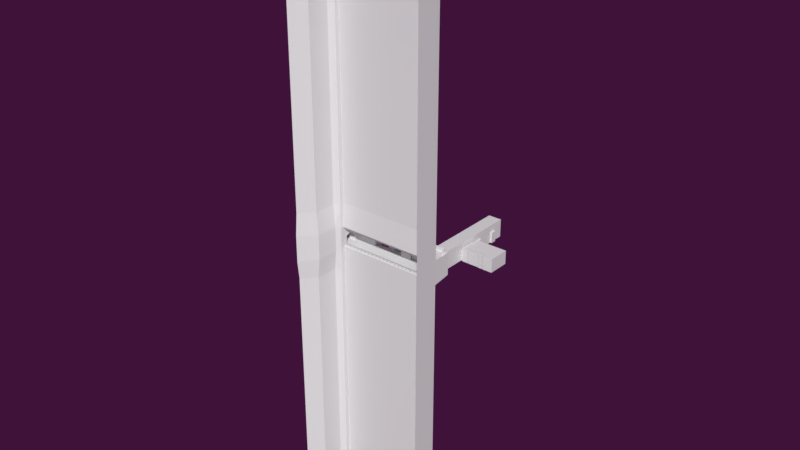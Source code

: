 # Source: MainMesh59.blend  (saved by Blender 2.78.0; exported with 4.5.12 LTS)
import bpy
from mathutils import Matrix  # noqa: F401  (used for matrix-valued properties, if any)

bpy.ops.wm.read_factory_settings(use_empty=True)
scene = bpy.context.scene
scene.name = 'Scene'

# ---- collections
col_collection_1 = bpy.data.collections.new('Collection 1'); scene.collection.children.link(col_collection_1)
col_collection_2 = bpy.data.collections.new('Collection 2'); scene.collection.children.link(col_collection_2)

# ---- materials (node trees are filled in below, after node groups)
mat_material = bpy.data.materials.new('Material')
mat_material.alpha_threshold = 0.0
mat_material.use_transparent_shadow = False
mat_material.roughness = 0.5
mat_material.line_color = (0.0, 0.0, 0.0, 1.0)

# ---- material node trees

# ---- world
world_world = bpy.data.worlds.new('World'); scene.world = world_world
world_world.color = (0.04971, 0.006049, 0.04231)
world_world.use_sun_shadow = False
world_world.sun_shadow_jitter_overblur = 0.0
world_world.cycles.sampling_method = 'MANUAL'
world_world.light_settings.ao_factor = 0.3

# ---- meshes
me_hallway = bpy.data.meshes.new('hallway')
me_hallway.from_pydata([(-10.2, -3.001, 0.0), (-10.2, -3.001, 2.3), (-11.8, -3.001, 0.0), (-11.8, -3.001, 2.3), (-10.2, -3.201, 0.0), (-10.2, -3.201, 2.3), (-11.8, -3.201, 0.0), (-11.8, -3.201, 2.3), (-12.5, -5.101, 0.0), (-12.5, -3.401, 4.0), (-9.499, -5.101, 0.0), (-11.8, -3.401, 0.0), (-11.8, -3.401, 2.3), (-10.2, -3.401, 0.0), (-10.2, -3.401, 2.3), (-9.499, -3.401, 0.0), (-12.5, -3.401, 0.0), (-9.499, -5.101, 4.0), (-9.499, -3.401, 4.0), (-12.5, -5.101, 4.0), (-9.499, -8.101, 0.0), (-9.499, -8.101, 4.0), (-12.5, -8.101, 4.0), (-12.9, -9.701, 2.4), (-12.9, -9.701, 0.0), (-12.5, -8.101, 0.0), (-12.9, -8.501, 2.4), (-12.9, -8.501, 0.0), (-9.499, -10.1, 0.0), (-9.499, -10.1, 4.0), (-12.5, -8.501, 0.0), (-12.5, -8.501, 2.4), (-12.5, -9.701, 0.0), (-12.5, -9.701, 2.4), (-9.099, -8.501, 2.4), (-9.099, -8.501, 0.0), (-9.099, -9.701, 2.4), (-9.099, -9.701, 0.0), (-9.499, -9.701, 0.0), (-9.499, -9.701, 2.4), (-9.499, -8.501, 0.0), (-9.499, -8.501, 2.4), (-12.5, -10.1, 0.0), (-12.5, -10.1, 4.0), (-9.499, -13.1, 4.0), (-12.5, -13.1, 4.0), (-12.9, -14.7, 2.4), (-12.9, -14.7, 0.0), (-12.5, -13.1, 0.0), (-12.5, -15.1, 0.0), (-12.9, -13.5, 2.4), (-12.9, -13.5, 0.0), (-9.499, -15.1, 0.0), (-9.499, -15.1, 4.0), (-12.5, -15.1, 4.0), (-12.5, -13.5, 0.0), (-12.5, -13.5, 2.4), (-12.5, -14.7, 0.0), (-12.5, -14.7, 2.4), (-9.099, -13.5, 2.4), (-9.099, -13.5, 0.0), (-9.499, -13.1, 0.0), (-9.099, -14.7, 2.4), (-9.099, -14.7, 0.0), (-9.499, -14.7, 0.0), (-9.499, -14.7, 2.4), (-9.499, -13.5, 0.0), (-9.499, -13.5, 2.4), (-12.9, -19.7, 2.4), (-12.9, -19.7, 0.0), (-12.5, -18.1, 0.0), (-9.499, -18.1, 4.0), (-12.5, -18.1, 4.0), (-12.5, -20.1, 0.0), (-12.9, -18.5, 2.4), (-12.9, -18.5, 0.0), (-9.499, -20.1, 0.0), (-9.499, -20.1, 4.0), (-12.5, -20.1, 4.0), (-12.5, -18.5, 0.0), (-12.5, -18.5, 2.4), (-12.5, -19.7, 0.0), (-12.5, -19.7, 2.4), (-9.099, -18.5, 2.4), (-9.099, -18.5, 0.0), (-9.499, -18.1, 0.0), (-9.099, -19.7, 2.4), (-9.099, -19.7, 0.0), (-9.499, -19.7, 0.0), (-9.499, -19.7, 2.4), (-9.499, -18.5, 0.0), (-9.499, -18.5, 2.4), (-12.5, -22.1, 4.0), (-12.5, -22.1, 0.0), (-9.499, -22.1, 4.0), (-9.499, -22.1, 0.0), (-10.2, -22.1, 2.3), (-11.8, -22.1, 2.3), (-10.2, -22.1, 0.0), (-11.8, -22.1, 0.0), (-10.2, -22.4, 2.3), (-11.8, -22.4, 2.3), (-10.2, -22.4, 0.0), (-11.8, -22.4, 0.0)], [], [(0, 2, 6, 4), (19, 8, 16, 9), (1, 0, 4, 5), (3, 1, 5, 7), (2, 3, 7, 6), (15, 18, 14, 13), (18, 15, 10, 17), (11, 13, 4, 6), (9, 16, 11, 12), (18, 9, 12, 14), (12, 11, 6, 7), (14, 12, 7, 5), (13, 14, 5, 4), (10, 15, 16, 8), (17, 19, 9, 18), (17, 21, 22, 19), (17, 10, 20, 21), (10, 8, 25, 20), (8, 19, 22, 25), (21, 29, 43, 22), (20, 25, 42, 28), (32, 30, 27, 24), (43, 42, 32, 33), (33, 32, 24, 23), (25, 22, 31, 30), (22, 43, 33, 31), (31, 33, 23, 26), (30, 31, 26, 27), (37, 36, 34, 35), (40, 38, 37, 35), (21, 20, 40, 41), (41, 40, 35, 34), (28, 29, 39, 38), (29, 21, 41, 39), (39, 41, 34, 36), (38, 39, 36, 37), (29, 44, 45, 43), (29, 28, 61, 44), (28, 42, 48, 61), (42, 43, 45, 48), (44, 53, 54, 45), (51, 50, 46, 47), (61, 48, 49, 52), (57, 55, 51, 47), (54, 49, 57, 58), (58, 57, 47, 46), (48, 45, 56, 55), (45, 54, 58, 56), (56, 58, 46, 50), (55, 56, 50, 51), (63, 62, 59, 60), (66, 64, 63, 60), (44, 61, 66, 67), (67, 66, 60, 59), (52, 53, 65, 64), (53, 44, 67, 65), (65, 67, 59, 62), (64, 65, 62, 63), (53, 71, 72, 54), (53, 52, 85, 71), (52, 49, 70, 85), (49, 54, 72, 70), (71, 77, 78, 72), (75, 74, 68, 69), (85, 70, 73, 76), (81, 79, 75, 69), (78, 73, 81, 82), (82, 81, 69, 68), (70, 72, 80, 79), (72, 78, 82, 80), (80, 82, 68, 74), (79, 80, 74, 75), (87, 86, 83, 84), (90, 88, 87, 84), (71, 85, 90, 91), (91, 90, 84, 83), (76, 77, 89, 88), (77, 71, 91, 89), (89, 91, 83, 86), (88, 89, 86, 87), (77, 94, 92, 78), (77, 76, 95, 94), (76, 73, 93, 95), (73, 78, 92, 93), (101, 100, 102, 103), (98, 102, 100, 96), (95, 98, 96, 94), (94, 96, 97, 92), (92, 97, 99, 93), (96, 100, 101, 97), (97, 101, 103, 99), (99, 103, 102, 98)])
me_hallway.materials.append(mat_material)
me_hallway.use_remesh_preserve_volume = False
me_hallway.use_remesh_preserve_attributes = False
me_hallway.use_mirror_vertex_groups = False
me_hallway.update()
me_west_wing = bpy.data.meshes.new('west_wing')
me_west_wing.from_pydata([(10.0, -0.0006141, 0.0), (10.0, -0.0006141, 2.3), (10.0, 1.299, 0.0), (10.0, -1.301, 0.0), (10.0, 1.299, 2.0), (10.0, -1.301, 1.3), (12.0, 1.299, 0.0), (12.0, -0.0006138, 0.0), (12.0, -0.0006138, 2.3), (12.0, 1.299, 2.0), (12.0, -1.301, 0.0), (12.0, -1.301, 1.3), (10.0, 0.5994, 2.3), (10.0, -0.7006, 2.3), (12.0, 0.5994, 2.3), (12.0, -0.7006, 2.3), (12.0, -0.0006138, 4.0), (12.0, 1.299, 4.0), (12.0, -1.301, 4.0), (12.0, 0.5994, 4.0), (12.0, -0.7006, 4.0), (12.0, -1.501, 0.0), (12.0, -1.501, 1.3), (12.0, -1.501, 4.0), (12.0, 1.499, 0.0), (12.0, 1.499, 2.0), (12.0, 1.499, 4.0), (14.8, 1.299, 0.0), (13.5, -0.0006136, 0.0), (12.2, -1.301, 0.0), (16.5, -0.4006, 0.0), (15.2, -1.701, 0.0), (13.9, -3.001, 0.0), (11.8, -1.701, 0.0), (11.8, -1.701, 1.3), (11.8, -1.701, 4.0), (11.8, -3.101, 0.0), (11.8, -3.101, 1.3), (11.8, -3.101, 4.0), (12.0, -3.101, 0.0), (12.2, -3.101, 0.0), (11.8, -1.301, 0.0), (13.9, -3.101, 0.0), (15.2, -3.101, 0.0), (16.5, -3.101, 0.0), (14.8, 1.499, 0.0), (16.7, 1.499, 0.0), (16.7, -0.4006, 0.0), (16.7, -3.101, 0.0), (11.8, 1.699, 0.0), (11.8, 1.699, 2.0), (11.8, 1.699, 4.0), (11.8, 2.899, 0.0), (11.8, 2.899, 2.0), (11.8, 2.899, 4.0), (12.0, 3.099, 0.0), (12.0, 3.099, 2.0), (12.0, 3.099, 4.0), (16.7, 3.099, 0.0), (16.7, 3.099, 2.0), (16.7, 3.099, 4.0), (14.8, 3.099, 0.0), (18.6, 1.199, 0.0), (18.6, 1.199, 2.0), (18.6, 1.199, 4.0), (18.6, -0.4006, 0.0), (18.6, -0.4006, 2.0), (18.6, -0.4006, 4.0), (18.6, -3.101, 0.0), (18.6, -3.101, 2.0), (18.6, -3.101, 4.0), (11.8, -4.101, 0.0), (11.8, -4.101, 1.3), (11.8, -4.101, 4.0), (12.0, -4.101, 0.0), (12.2, -4.101, 0.0), (13.9, -4.101, 0.0), (15.2, -4.101, 0.0), (17.5, -4.101, 0.0), (17.7, -4.101, 0.0), (19.6, -4.101, 0.0), (19.6, -4.101, 2.0), (19.6, -4.101, 4.0), (11.8, -10.1, 0.0), (11.8, -10.1, 1.3), (11.8, -10.1, 4.0), (12.0, -10.1, 0.0), (12.2, -10.1, 0.0), (13.9, -10.1, 0.0), (15.2, -10.1, 0.0), (17.5, -10.1, 0.0), (17.7, -10.1, 0.0), (19.6, -10.1, 0.0), (19.6, -10.1, 2.0), (19.6, -10.1, 4.0), (11.8, -11.1, 0.0), (11.8, -11.1, 2.0), (11.8, -11.1, 4.0), (12.0, -11.1, 0.0), (12.2, -11.1, 0.0), (13.9, -11.1, 0.0), (15.2, -11.1, 0.0), (16.6, -11.1, 0.0), (16.8, -11.1, 0.0), (18.7, -11.1, 0.0), (18.7, -11.1, 2.0), (18.7, -11.1, 4.0), (21.8, -4.101, 0.0), (21.8, -4.101, 2.0), (21.8, -4.101, 4.0), (21.8, -10.1, 0.0), (21.8, -10.1, 2.0), (21.8, -10.1, 4.0), (11.8, -14.1, 0.0), (11.8, -14.1, 2.0), (11.8, -14.1, 4.0), (12.0, -14.1, 0.0), (12.2, -14.1, 0.0), (13.9, -14.1, 0.0), (15.2, -14.1, 0.0), (16.6, -14.1, 0.0), (16.8, -14.1, 0.0), (18.7, -14.1, 0.0), (18.7, -14.1, 2.0), (18.7, -14.1, 4.0), (11.8, -14.1, 4.0), (18.7, -14.1, 4.0), (16.0, -14.1, 5.0), (16.98, -14.1, 4.0), (13.53, -14.1, 4.0), (11.8, -11.1, 4.0), (18.7, -11.1, 4.0), (16.0, -11.1, 5.0), (16.98, -11.1, 4.0), (13.53, -11.1, 4.0), (14.4, -14.1, 5.0), (14.4, -11.1, 5.0), (11.8, -10.1, 4.0), (19.6, -10.1, 4.0), (16.9, -10.1, 5.0), (17.88, -10.1, 4.0), (13.53, -10.1, 4.0), (14.4, -10.1, 5.0), (11.8, -4.101, 4.0), (19.6, -4.101, 4.0), (16.9, -4.101, 5.0), (17.88, -4.101, 4.0), (13.53, -4.101, 4.0), (14.4, -4.101, 5.0), (11.8, -3.101, 4.0), (18.6, -3.101, 4.0), (15.9, -3.101, 5.0), (16.88, -3.101, 4.0), (13.53, -3.101, 4.0), (14.4, -3.101, 5.0), (11.8, -0.4006, 4.0), (18.6, -0.4006, 4.0), (15.9, 1.199, 5.0), (16.88, 1.199, 4.0), (13.53, 1.199, 4.0), (14.4, 1.199, 5.0), (11.8, 1.199, 4.0), (18.6, 1.199, 4.0), (15.9, 1.199, 4.0), (14.4, 1.199, 4.0), (11.8, 3.099, 4.0), (18.6, 3.099, 4.0), (15.9, 3.099, 4.0), (16.68, 3.099, 4.0), (13.53, 3.099, 4.0), (14.4, 3.099, 4.0)], [], [(12, 4, 9, 14), (3, 5, 11, 10), (13, 1, 8, 15), (0, 3, 10, 7), (4, 2, 6, 9), (2, 0, 7, 6), (5, 13, 15, 11), (1, 12, 14, 8), (8, 14, 19, 16), (14, 9, 17, 19), (11, 15, 20, 18), (15, 8, 16, 20), (11, 18, 23, 22), (10, 11, 22, 21), (17, 9, 25, 26), (9, 6, 24, 25), (7, 10, 29, 28), (6, 7, 28, 27), (27, 28, 31, 30), (29, 32, 31, 28), (22, 23, 35, 34), (21, 22, 34, 33), (34, 35, 38, 37), (33, 34, 37, 36), (29, 10, 39, 40), (39, 10, 41, 36), (32, 29, 40, 42), (43, 31, 32, 42), (44, 30, 31, 43), (24, 6, 27, 45), (47, 46, 45, 27, 30), (44, 48, 47, 30), (26, 25, 50, 51), (25, 24, 49, 50), (51, 50, 53, 54), (50, 49, 52, 53), (54, 53, 56, 57), (53, 52, 55, 56), (57, 56, 59, 60), (56, 55, 58, 59), (45, 46, 58, 61), (24, 45, 61, 55), (24, 55, 52, 49), (58, 46, 65, 62), (60, 59, 63, 64), (59, 58, 62, 63), (47, 65, 46), (64, 63, 66, 67), (63, 62, 65, 66), (67, 66, 69, 70), (66, 65, 68, 69), (65, 47, 48, 68), (43, 42, 76, 77), (69, 68, 80, 81), (39, 36, 71, 74), (68, 48, 79, 80), (44, 43, 77, 78), (70, 69, 81, 82), (42, 40, 75, 76), (36, 37, 72, 71), (48, 44, 78, 79), (37, 38, 73, 72), (40, 39, 74, 75), (75, 74, 86, 87), (74, 71, 83, 86), (79, 78, 90, 91), (76, 75, 87, 88), (80, 79, 91, 92), (71, 72, 84, 83), (81, 80, 107, 108), (77, 76, 88, 89), (72, 73, 85, 84), (80, 92, 110, 107), (78, 77, 89, 90), (91, 90, 102, 103), (88, 87, 99, 100), (92, 91, 103, 104), (83, 84, 96, 95), (93, 92, 104, 105), (89, 88, 100, 101), (84, 85, 97, 96), (94, 93, 105, 106), (90, 89, 101, 102), (87, 86, 98, 99), (86, 83, 95, 98), (94, 82, 109, 112), (82, 81, 108, 109), (92, 93, 111, 110), (93, 94, 112, 111), (95, 96, 114, 113), (105, 104, 122, 123), (101, 100, 118, 119), (96, 97, 115, 114), (106, 105, 123, 124), (102, 101, 119, 120), (99, 98, 116, 117), (98, 95, 113, 116), (103, 102, 120, 121), (100, 99, 117, 118), (104, 103, 121, 122), (115, 124, 123, 114), (114, 123, 122, 113), (127, 132, 133, 128), (128, 133, 131, 126), (125, 130, 134, 129), (135, 136, 132, 127), (129, 134, 136, 135), (132, 139, 140, 133), (133, 140, 138, 131), (130, 137, 141, 134), (136, 142, 139, 132), (134, 141, 142, 136), (142, 148, 145, 139), (141, 147, 148, 142), (139, 145, 146, 140), (140, 146, 144, 138), (137, 143, 147, 141), (148, 154, 151, 145), (147, 153, 154, 148), (145, 151, 152, 146), (146, 152, 150, 144), (143, 149, 153, 147), (154, 160, 157, 151), (153, 159, 160, 154), (151, 157, 158, 152), (152, 158, 156, 150), (149, 155, 159, 153), (160, 164, 163, 157), (159, 164, 160), (157, 163, 158), (158, 162, 156), (155, 161, 159), (164, 170, 167, 163), (159, 169, 170, 164), (163, 167, 168, 158), (158, 168, 166, 162), (161, 165, 169, 159), (135, 127, 128, 129)])
me_west_wing.materials.append(mat_material)
me_west_wing.use_remesh_preserve_volume = False
me_west_wing.use_remesh_preserve_attributes = False
me_west_wing.use_mirror_vertex_groups = False
me_west_wing.update()
me_appartment = bpy.data.meshes.new('appartment')
me_appartment.from_pydata([(-14.2, -10.0, 0.0), (-12.9, -10.0, 0.0), (-14.2, -8.301, 0.0), (-16.9, -9.901, 0.0), (-14.2, -11.4, 0.0), (-12.9, -11.4, 0.0), (-17.9, -10.0, 0.0), (-17.9, -11.4, 0.0), (-14.2, -13.0, 0.0), (-12.9, -13.0, 0.0), (-17.9, -13.0, 0.0), (-12.9, -11.3, 0.0), (-12.9, -11.3, 2.4), (-13.2, -11.3, 2.4), (-13.2, -11.3, 0.0), (-13.2, -11.5, 0.0), (-13.2, -11.5, 2.4), (-12.7, -11.5, 0.0), (-12.7, -11.5, 2.4), (-12.9, -9.701, 0.0), (-12.9, -9.701, 2.4), (-12.9, -11.3, 3.0), (-13.2, -11.3, 3.0), (-13.2, -11.5, 3.0), (-12.7, -11.5, 3.0), (-12.9, -9.701, 3.0), (-16.9, -9.601, 0.0), (-16.9, -9.601, 3.0), (-12.9, -8.501, 0.0), (-12.9, -8.501, 2.4), (-12.9, -8.301, 0.0), (-12.9, -8.301, 2.4), (-12.9, -8.501, 3.0), (-12.9, -8.301, 3.0), (-16.9, -8.701, 2.4), (-16.9, -8.701, 3.0), (-14.2, -8.301, 2.4), (-14.2, -8.301, 3.0), (-16.9, -8.701, 0.0), (-12.7, -13.0, 2.4), (-12.7, -13.0, 3.0), (-14.9, -13.0, 0.0), (-14.9, -13.0, 2.4), (-14.9, -13.0, 3.0), (-14.9, -11.5, 0.0), (-14.9, -11.5, 2.4), (-14.9, -11.5, 3.0), (-15.0, -11.5, 0.0), (-15.0, -11.5, 2.4), (-15.0, -11.5, 3.0), (-16.9, -9.601, 2.4), (-17.7, -9.601, 2.4), (-17.7, -8.701, 0.0), (-14.9, -11.3, 0.0), (-14.9, -11.3, 2.4), (-14.9, -11.3, 3.0), (-15.0, -11.3, 0.0), (-15.0, -11.3, 2.4), (-15.0, -11.3, 3.0), (-14.4, -11.5, 0.0), (-14.4, -11.5, 2.4), (-14.4, -11.5, 3.0), (-14.4, -11.3, 0.0), (-14.4, -11.3, 2.4), (-14.4, -11.3, 3.0), (-12.7, -11.4, 0.0), (-12.7, -13.0, 0.0), (-17.7, -8.701, 3.0), (-14.2, -10.0, 2.4), (-14.2, -10.0, 3.0), (-17.7, -8.701, 2.4), (-17.9, -10.0, 2.4), (-17.9, -10.0, 3.0), (-17.9, -8.201, 0.0), (-17.9, -8.201, 2.4), (-17.9, -8.201, 3.0), (-17.7, -9.601, 3.0), (-20.2, -8.201, 2.4), (-20.2, -8.201, 3.0), (-20.2, -10.0, 0.0), (-20.2, -10.0, 2.4), (-20.2, -10.0, 3.0), (-20.2, -13.0, 0.0), (-20.2, -13.0, 2.4), (-20.2, -13.0, 3.0), (-15.0, -13.0, 0.0), (-15.0, -13.0, 2.4), (-15.0, -13.0, 3.0), (-17.7, -9.601, 0.0), (-20.2, -11.4, 0.0), (-17.9, -9.601, 0.0), (-17.9, -9.601, 3.0), (-20.2, -8.201, 0.0), (-15.15, -10.0, 2.4), (-15.15, -10.0, 3.0), (-15.15, -10.0, 0.0), (-16.17, -10.0, 3.0), (-16.17, -10.0, 2.4), (-16.17, -10.0, 0.0), (-15.15, -9.801, 2.4), (-15.15, -9.801, 3.0), (-15.15, -9.801, 0.0), (-16.17, -9.801, 3.0), (-16.17, -9.801, 2.4), (-16.17, -9.801, 0.0), (-15.15, -8.301, 2.4), (-15.15, -8.301, 3.0), (-15.15, -8.301, 0.0), (-16.17, -8.301, 3.0), (-16.17, -8.301, 2.4), (-16.17, -8.301, 0.0), (-14.35, -9.801, 2.4), (-14.35, -9.801, 3.0), (-14.35, -9.801, 0.0), (-14.35, -8.301, 2.4), (-14.35, -8.301, 3.0), (-14.35, -8.301, 0.0), (-16.77, -9.801, 3.0), (-16.77, -9.801, 2.4), (-16.77, -9.801, 0.0), (-16.77, -8.301, 3.0), (-16.77, -8.301, 2.4), (-16.77, -8.301, 0.0), (-17.9, -8.701, 2.4), (-17.9, -8.701, 3.0), (-17.9, -8.701, 0.0), (-17.9, -9.601, 2.4), (-16.9, -9.901, 3.0), (-16.9, -9.901, 2.4), (-17.7, -9.901, 2.4), (-17.7, -9.901, 3.0), (-17.7, -9.901, 0.0), (-16.9, -8.201, 2.4), (-16.9, -8.201, 3.0), (-16.9, -8.201, 0.0), (-17.7, -8.201, 0.0), (-17.7, -8.201, 3.0), (-17.7, -8.201, 2.4), (-14.2, -10.0, 3.0), (-12.9, -10.0, 3.0), (-14.2, -8.301, 3.0), (-14.2, -11.4, 3.0), (-12.9, -11.4, 3.0), (-17.9, -10.0, 3.0), (-17.9, -11.4, 3.0), (-14.2, -13.0, 3.0), (-12.9, -13.0, 3.0), (-17.9, -13.0, 3.0), (-12.9, -8.301, 3.0), (-17.9, -8.201, 3.0), (-20.2, -10.0, 3.0), (-20.2, -13.0, 3.0), (-20.2, -11.4, 3.0), (-17.9, -9.601, 3.0), (-20.2, -8.201, 3.0), (-17.9, -8.701, 3.0)], [], [(30, 2, 0, 1), (1, 0, 4, 5), (4, 0, 6, 7), (4, 7, 10, 8), (5, 4, 8, 9), (15, 16, 13, 14), (17, 18, 16, 15), (11, 12, 20, 19), (14, 13, 12, 11), (20, 12, 21, 25), (16, 18, 24, 23), (13, 16, 23, 22), (12, 13, 22, 21), (20, 25, 32, 29), (28, 29, 31, 30), (31, 29, 32, 33), (31, 33, 37, 36), (30, 31, 36, 2), (24, 18, 39, 40), (18, 17, 66, 39), (40, 39, 42, 43), (39, 66, 41, 42), (43, 42, 45, 46), (42, 41, 44, 45), (46, 45, 60, 61), (47, 48, 57, 56), (49, 48, 86, 87), (48, 47, 85, 86), (55, 54, 57, 58), (54, 53, 56, 57), (48, 49, 58, 57), (54, 55, 64, 63), (61, 60, 63, 64), (60, 59, 62, 63), (53, 54, 63, 62), (45, 44, 59, 60), (5, 9, 66, 65), (36, 37, 69, 68), (2, 36, 68, 0), (97, 96, 72, 71), (98, 97, 71, 6), (123, 124, 75, 74), (125, 123, 74, 73), (74, 75, 78, 77), (73, 74, 77, 92), (77, 78, 81, 80), (92, 77, 80, 79), (80, 81, 84, 83), (79, 80, 83, 82), (83, 84, 87, 86), (82, 83, 86, 85), (10, 7, 89, 82), (7, 6, 79, 89), (79, 6, 90, 125, 73, 92), (0, 68, 93, 95), (68, 69, 94, 93), (97, 98, 104, 103), (95, 93, 99, 101), (101, 99, 111, 113), (100, 102, 108, 106), (98, 95, 101, 104), (93, 94, 96, 97), (93, 97, 103, 99), (107, 105, 109, 110), (105, 106, 108, 109), (108, 102, 117, 120), (106, 105, 114, 115), (104, 101, 107, 110), (104, 110, 122, 119), (113, 111, 114, 116), (111, 112, 115, 114), (99, 100, 112, 111), (105, 107, 116, 114), (107, 101, 113, 116), (100, 106, 115, 112), (118, 119, 122, 121), (117, 118, 121, 120), (109, 108, 120, 121), (103, 104, 119, 118), (102, 103, 118, 117), (110, 109, 121, 122), (125, 90, 88, 52), (71, 72, 91, 126), (6, 71, 126, 90), (52, 88, 26, 38), (76, 67, 35, 27), (90, 126, 51, 88), (123, 125, 52, 70), (26, 50, 34, 38), (50, 27, 35, 34), (34, 35, 133, 132), (76, 27, 127, 130), (50, 26, 3, 128), (35, 67, 136, 133), (131, 129, 128, 3), (129, 130, 127, 128), (27, 50, 128, 127), (88, 51, 129, 131), (26, 88, 131, 3), (51, 76, 130, 129), (137, 135, 134, 132), (136, 137, 132, 133), (52, 38, 134, 135), (70, 52, 135, 137), (38, 34, 132, 134), (67, 70, 137, 136), (124, 123, 126, 91), (123, 70, 51, 126), (76, 51, 70, 67), (99, 103, 102, 100), (148, 139, 138, 140), (139, 142, 141, 138), (141, 144, 143, 138), (141, 145, 147, 144), (142, 146, 145, 141), (147, 151, 152, 144), (144, 152, 150, 143), (150, 154, 149, 155, 153, 143)])
me_appartment.materials.append(mat_material)
me_appartment.use_remesh_preserve_volume = False
me_appartment.use_remesh_preserve_attributes = False
me_appartment.use_mirror_vertex_groups = False
me_appartment.update()
me_windowframe_002 = bpy.data.meshes.new('Windowframe.002')
me_windowframe_002.from_pydata([(22.1, -5.101, 0.0), (22.1, -7.101, 0.0), (21.9, -5.101, 0.0), (21.9, -7.101, 0.0), (22.1, -5.101, 4.0), (22.1, -7.101, 4.0), (21.9, -5.101, 4.0), (21.9, -7.101, 4.0), (22.12, -5.192, 0.3825), (22.12, -7.009, 0.3825), (22.12, -7.009, 3.618), (22.12, -5.192, 3.618), (22.1, -5.434, 4.0), (22.1, -6.767, 4.0), (21.9, -6.767, 4.0), (21.9, -5.434, 4.0), (22.12, -6.706, 3.818), (22.12, -5.495, 3.818), (22.1, -6.767, 0.0), (22.1, -5.434, 0.0), (21.9, -5.434, 0.0), (21.9, -6.767, 0.0), (22.12, -5.495, 0.1825), (22.12, -6.706, 0.1825), (21.91, -5.16, 0.3648), (21.95, -5.192, 0.3825), (21.91, -7.041, 0.3645), (21.95, -7.009, 0.3825), (21.91, -7.041, 3.636), (21.95, -7.009, 3.618), (21.91, -5.161, 3.635), (21.95, -5.192, 3.618), (21.91, -6.717, 3.849), (21.95, -6.706, 3.818), (21.95, -5.495, 3.818), (21.91, -5.484, 3.849), (21.91, -5.484, 0.1506), (21.95, -5.495, 0.1825), (21.95, -6.706, 0.1825), (21.91, -6.717, 0.1506)], [], [(1, 5, 7, 3), (38, 27, 9, 23), (2, 6, 4, 0), (19, 20, 2, 0), (15, 12, 4, 6), (3, 7, 28, 26), (34, 31, 11, 17), (27, 29, 10, 9), (2, 20, 36, 24), (7, 14, 32, 28), (25, 37, 22, 8), (33, 34, 17, 16), (15, 6, 30, 35), (14, 15, 35, 32), (29, 33, 16, 10), (37, 38, 23, 22), (7, 5, 13, 14), (14, 13, 12, 15), (21, 3, 26, 39), (20, 21, 39, 36), (31, 25, 8, 11), (1, 3, 21, 18), (18, 21, 20, 19), (39, 26, 27, 38), (35, 30, 31, 34), (29, 27, 26, 28), (30, 24, 25, 31), (28, 32, 33, 29), (32, 35, 34, 33), (24, 36, 37, 25), (36, 39, 38, 37), (6, 2, 24, 30)])
me_windowframe_002.materials.append(mat_material)
me_windowframe_002.use_remesh_preserve_volume = False
me_windowframe_002.use_remesh_preserve_attributes = False
me_windowframe_002.use_mirror_vertex_groups = False
me_windowframe_002.update()
me_cube_019 = bpy.data.meshes.new('Cube.019')
me_cube_019.from_pydata([(-2.192, 0.03877, -0.3246), (-2.133, 0.03877, -0.3), (-2.133, 0.004024, -0.2653), (-2.202, 0.004024, -0.2856), (-2.202, 0.004024, 0.2153), (-2.133, 0.004024, 0.2153), (-2.133, 0.03877, 0.25), (-2.202, 0.03877, 0.25), (-2.192, 0.3693, -0.3246), (-2.202, 0.404, -0.2856), (-2.133, 0.404, -0.2653), (-2.133, 0.3693, -0.3), (-2.202, 0.3693, 0.25), (-2.133, 0.3693, 0.25), (-2.133, 0.404, 0.2153), (-2.202, 0.404, 0.2153), (-0.002101, 0.004024, -0.2653), (-0.002101, 0.03877, -0.3), (-0.002101, 0.03877, 0.25), (-0.002101, 0.004024, 0.2153), (-0.002101, 0.3693, -0.3), (-0.002101, 0.404, -0.2653), (-0.002101, 0.3693, 0.25), (-0.002101, 0.404, 0.2153), (-4.043, 0.03877, -2.175), (-4.033, 0.004024, -2.116), (-4.067, 0.03877, -2.165), (-4.033, 0.004024, 0.2153), (-4.033, 0.03877, 0.25), (-4.067, 0.03877, 0.2153), (-4.043, 0.3693, -2.175), (-4.067, 0.3693, -2.165), (-4.033, 0.404, -2.116), (-4.033, 0.3693, 0.25), (-4.033, 0.404, 0.2153), (-4.067, 0.3693, 0.2153)], [], [(22, 13, 6, 18), (15, 9, 32, 34), (8, 0, 24, 30), (3, 4, 27, 25), (10, 14, 23, 21), (26, 29, 35, 31), (7, 12, 33, 28), (16, 19, 5, 2), (0, 1, 2, 3), (4, 5, 6, 7), (8, 9, 10, 11), (12, 13, 14, 15), (24, 25, 26), (27, 28, 29), (30, 31, 32), (33, 34, 35), (11, 1, 0, 8), (2, 5, 4, 3), (6, 13, 12, 7), (14, 10, 9, 15), (20, 11, 10, 21), (13, 22, 23, 14), (1, 17, 16, 2), (18, 6, 5, 19), (30, 24, 26, 31), (25, 27, 29, 26), (28, 33, 35, 29), (34, 32, 31, 35), (15, 34, 33, 12), (27, 4, 7, 28), (3, 25, 24, 0), (32, 9, 8, 30), (11, 20, 17, 1)])
me_cube_019.use_remesh_preserve_volume = False
me_cube_019.use_remesh_preserve_attributes = False
me_cube_019.use_mirror_vertex_groups = False
me_cube_019.update()
me_cube_016 = bpy.data.meshes.new('Cube.016')
me_cube_016.from_pydata([(-2.192, 0.03877, -0.3246), (-2.133, 0.03877, -0.3), (-2.133, 0.004024, -0.2653), (-2.202, 0.004024, -0.2856), (-2.202, 0.004024, 0.2153), (-2.133, 0.004024, 0.2153), (-2.133, 0.03877, 0.25), (-2.202, 0.03877, 0.25), (-2.192, 0.3693, -0.3246), (-2.202, 0.404, -0.2856), (-2.133, 0.404, -0.2653), (-2.133, 0.3693, -0.3), (-2.202, 0.3693, 0.25), (-2.133, 0.3693, 0.25), (-2.133, 0.404, 0.2153), (-2.202, 0.404, 0.2153), (-0.002101, 0.004024, -0.2653), (-0.002101, 0.03877, -0.3), (-0.002101, 0.03877, 0.25), (-0.002101, 0.004024, 0.2153), (-0.002101, 0.3693, -0.3), (-0.002101, 0.404, -0.2653), (-0.002101, 0.3693, 0.25), (-0.002101, 0.404, 0.2153), (-4.043, 0.03877, -2.175), (-4.033, 0.004024, -2.116), (-4.067, 0.03877, -2.165), (-4.033, 0.004024, 0.2153), (-4.033, 0.03877, 0.25), (-4.067, 0.03877, 0.2153), (-4.043, 0.3693, -2.175), (-4.067, 0.3693, -2.165), (-4.033, 0.404, -2.116), (-4.033, 0.3693, 0.25), (-4.033, 0.404, 0.2153), (-4.067, 0.3693, 0.2153)], [], [(22, 13, 6, 18), (15, 9, 32, 34), (8, 0, 24, 30), (3, 4, 27, 25), (10, 14, 23, 21), (26, 29, 35, 31), (7, 12, 33, 28), (16, 19, 5, 2), (0, 1, 2, 3), (4, 5, 6, 7), (8, 9, 10, 11), (12, 13, 14, 15), (24, 25, 26), (27, 28, 29), (30, 31, 32), (33, 34, 35), (11, 1, 0, 8), (2, 5, 4, 3), (6, 13, 12, 7), (14, 10, 9, 15), (20, 11, 10, 21), (13, 22, 23, 14), (1, 17, 16, 2), (18, 6, 5, 19), (30, 24, 26, 31), (25, 27, 29, 26), (28, 33, 35, 29), (34, 32, 31, 35), (15, 34, 33, 12), (27, 4, 7, 28), (3, 25, 24, 0), (32, 9, 8, 30), (11, 20, 17, 1)])
me_cube_016.use_remesh_preserve_volume = False
me_cube_016.use_remesh_preserve_attributes = False
me_cube_016.use_mirror_vertex_groups = False
me_cube_016.update()
me_cube_012 = bpy.data.meshes.new('Cube.012')
me_cube_012.from_pydata([(-1.025, -0.1653, -0.6246), (-0.9653, -0.1653, -0.6), (-0.9653, -0.2, -0.5653), (-1.035, -0.2, -0.5856), (-1.035, -0.2, -0.08475), (-0.9653, -0.2, -0.08475), (-0.9653, -0.1653, -0.05), (-1.035, -0.1653, -0.05), (-1.025, 0.1653, -0.6246), (-1.035, 0.2, -0.5856), (-0.9653, 0.2, -0.5653), (-0.9653, 0.1653, -0.6), (-1.035, 0.1653, -0.05), (-0.9653, 0.1653, -0.05), (-0.9653, 0.2, -0.08475), (-1.035, 0.2, -0.08475), (1.225, -0.1653, -0.5754), (1.235, -0.2, -0.5161), (1.165, -0.2, -0.5653), (1.165, -0.1653, -0.6), (1.225, -0.1653, -0.02543), (1.165, -0.1653, -0.05), (1.165, -0.2, -0.08475), (1.235, -0.2, -0.06439), (1.165, 0.1653, -0.6), (1.165, 0.2, -0.5653), (1.235, 0.2, -0.5161), (1.225, 0.1653, -0.5754), (1.165, 0.1653, -0.05), (1.225, 0.1653, -0.02543), (1.235, 0.2, -0.06439), (1.165, 0.2, -0.08475), (1.675, -0.1653, -0.1246), (1.7, -0.1653, -0.06525), (1.665, -0.2, -0.08561), (1.675, -0.1653, 0.4254), (1.665, -0.2, 0.3661), (1.7, -0.1653, 0.4153), (1.665, 0.2, -0.08561), (1.7, 0.1653, -0.06525), (1.675, 0.1653, -0.1246), (1.665, 0.2, 0.3661), (1.675, 0.1653, 0.4254), (1.7, 0.1653, 0.4153), (-2.175, -0.1653, -1.775), (-2.165, -0.2, -1.716), (-2.165, -0.2, -0.08475), (-2.165, -0.1653, -0.05), (-2.175, 0.1653, -1.775), (-2.165, 0.2, -1.716), (-2.165, 0.1653, -0.05), (-2.165, 0.2, -0.08475), (-3.375, -0.1653, -1.775), (-3.365, -0.2, -1.716), (-3.365, -0.2, -0.08475), (-3.365, -0.1653, -0.05), (-3.375, 0.1653, -1.775), (-3.365, 0.2, -1.716), (-3.365, 0.1653, -0.05), (-3.365, 0.2, -0.08475)], [], [(28, 13, 6, 21), (15, 9, 49, 51), (29, 20, 35, 42), (8, 0, 44, 48), (3, 4, 46, 45), (10, 14, 31, 25), (23, 17, 34, 36), (26, 30, 41, 38), (39, 43, 37, 33), (7, 12, 50, 47), (16, 27, 40, 32), (18, 22, 5, 2), (0, 1, 2, 3), (4, 5, 6, 7), (8, 9, 10, 11), (12, 13, 14, 15), (16, 17, 18, 19), (20, 21, 22, 23), (24, 25, 26, 27), (28, 29, 30, 31), (32, 33, 34), (35, 36, 37), (38, 39, 40), (41, 42, 43), (11, 1, 0, 8), (2, 5, 4, 3), (6, 13, 12, 7), (14, 10, 9, 15), (24, 11, 10, 25), (13, 28, 31, 14), (30, 26, 25, 31), (19, 24, 27, 16), (28, 21, 20, 29), (22, 18, 17, 23), (1, 19, 18, 2), (21, 6, 5, 22), (43, 39, 38, 41), (32, 40, 39, 33), (42, 35, 37, 43), (36, 34, 33, 37), (16, 32, 34, 17), (35, 20, 23, 36), (26, 38, 40, 27), (41, 30, 29, 42), (15, 51, 50, 12), (46, 4, 7, 47), (3, 45, 44, 0), (49, 9, 8, 48), (11, 24, 19, 1), (45, 46, 54, 53), (46, 47, 55, 54), (47, 50, 58, 55), (49, 48, 56, 57), (48, 44, 52, 56), (44, 45, 53, 52), (51, 49, 57, 59), (50, 51, 59, 58)])
me_cube_012.use_remesh_preserve_volume = False
me_cube_012.use_remesh_preserve_attributes = False
me_cube_012.use_mirror_vertex_groups = False
me_cube_012.update()
me_cube_011 = bpy.data.meshes.new('Cube.011')
me_cube_011.from_pydata([(-1.025, -0.1653, -0.6246), (-0.9653, -0.1653, -0.6), (-0.9653, -0.2, -0.5653), (-1.035, -0.2, -0.5856), (-1.035, -0.2, -0.08475), (-0.9653, -0.2, -0.08475), (-0.9653, -0.1653, -0.05), (-1.035, -0.1653, -0.05), (-1.025, 0.1653, -0.6246), (-1.035, 0.2, -0.5856), (-0.9653, 0.2, -0.5653), (-0.9653, 0.1653, -0.6), (-1.035, 0.1653, -0.05), (-0.9653, 0.1653, -0.05), (-0.9653, 0.2, -0.08475), (-1.035, 0.2, -0.08475), (1.225, -0.1653, -0.5754), (1.235, -0.2, -0.5161), (1.165, -0.2, -0.5653), (1.165, -0.1653, -0.6), (1.225, -0.1653, -0.02543), (1.165, -0.1653, -0.05), (1.165, -0.2, -0.08475), (1.235, -0.2, -0.06439), (1.165, 0.1653, -0.6), (1.165, 0.2, -0.5653), (1.235, 0.2, -0.5161), (1.225, 0.1653, -0.5754), (1.165, 0.1653, -0.05), (1.225, 0.1653, -0.02543), (1.235, 0.2, -0.06439), (1.165, 0.2, -0.08475), (1.675, -0.1653, -0.1246), (1.7, -0.1653, -0.06525), (1.665, -0.2, -0.08561), (1.675, -0.1653, 0.4254), (1.665, -0.2, 0.3661), (1.7, -0.1653, 0.4153), (1.665, 0.2, -0.08561), (1.7, 0.1653, -0.06525), (1.675, 0.1653, -0.1246), (1.665, 0.2, 0.3661), (1.675, 0.1653, 0.4254), (1.7, 0.1653, 0.4153), (-2.875, -0.1653, -2.475), (-2.865, -0.2, -2.416), (-2.9, -0.1653, -2.465), (-2.865, -0.2, -0.08475), (-2.865, -0.1653, -0.05), (-2.9, -0.1653, -0.08475), (-2.875, 0.1653, -2.475), (-2.9, 0.1653, -2.465), (-2.865, 0.2, -2.416), (-2.865, 0.1653, -0.05), (-2.865, 0.2, -0.08475), (-2.9, 0.1653, -0.08475)], [], [(28, 13, 6, 21), (15, 9, 52, 54), (29, 20, 35, 42), (8, 0, 44, 50), (3, 4, 47, 45), (10, 14, 31, 25), (46, 49, 55, 51), (23, 17, 34, 36), (26, 30, 41, 38), (39, 43, 37, 33), (7, 12, 53, 48), (16, 27, 40, 32), (18, 22, 5, 2), (0, 1, 2, 3), (4, 5, 6, 7), (8, 9, 10, 11), (12, 13, 14, 15), (16, 17, 18, 19), (20, 21, 22, 23), (24, 25, 26, 27), (28, 29, 30, 31), (32, 33, 34), (35, 36, 37), (38, 39, 40), (41, 42, 43), (44, 45, 46), (47, 48, 49), (50, 51, 52), (53, 54, 55), (11, 1, 0, 8), (2, 5, 4, 3), (6, 13, 12, 7), (14, 10, 9, 15), (24, 11, 10, 25), (13, 28, 31, 14), (30, 26, 25, 31), (19, 24, 27, 16), (28, 21, 20, 29), (22, 18, 17, 23), (1, 19, 18, 2), (21, 6, 5, 22), (43, 39, 38, 41), (32, 40, 39, 33), (42, 35, 37, 43), (36, 34, 33, 37), (16, 32, 34, 17), (35, 20, 23, 36), (26, 38, 40, 27), (41, 30, 29, 42), (50, 44, 46, 51), (45, 47, 49, 46), (48, 53, 55, 49), (54, 52, 51, 55), (15, 54, 53, 12), (47, 4, 7, 48), (3, 45, 44, 0), (52, 9, 8, 50), (11, 24, 19, 1)])
me_cube_011.use_remesh_preserve_volume = False
me_cube_011.use_remesh_preserve_attributes = False
me_cube_011.use_mirror_vertex_groups = False
me_cube_011.update()
me_cube_007 = bpy.data.meshes.new('Cube.007')
me_cube_007.from_pydata([(-1.025, -0.1653, -0.6246), (-0.9653, -0.1653, -0.6), (-0.9653, -0.2, -0.5653), (-1.035, -0.2, -0.5856), (-1.035, -0.2, -0.08475), (-0.9653, -0.2, -0.08475), (-0.9653, -0.1653, -0.05), (-1.035, -0.1653, -0.05), (-1.025, 0.1653, -0.6246), (-1.035, 0.2, -0.5856), (-0.9653, 0.2, -0.5653), (-0.9653, 0.1653, -0.6), (-1.035, 0.1653, -0.05), (-0.9653, 0.1653, -0.05), (-0.9653, 0.2, -0.08475), (-1.035, 0.2, -0.08475), (1.225, -0.1653, -0.5754), (1.235, -0.2, -0.5161), (1.165, -0.2, -0.5653), (1.165, -0.1653, -0.6), (1.225, -0.1653, -0.02543), (1.165, -0.1653, -0.05), (1.165, -0.2, -0.08475), (1.235, -0.2, -0.06439), (1.165, 0.1653, -0.6), (1.165, 0.2, -0.5653), (1.235, 0.2, -0.5161), (1.225, 0.1653, -0.5754), (1.165, 0.1653, -0.05), (1.225, 0.1653, -0.02543), (1.235, 0.2, -0.06439), (1.165, 0.2, -0.08475), (1.675, -0.1653, -0.1246), (1.7, -0.1653, -0.06525), (1.665, -0.2, -0.08561), (1.675, -0.1653, 0.4254), (1.665, -0.2, 0.3661), (1.7, -0.1653, 0.4153), (1.665, 0.2, -0.08561), (1.7, 0.1653, -0.06525), (1.675, 0.1653, -0.1246), (1.665, 0.2, 0.3661), (1.675, 0.1653, 0.4254), (1.7, 0.1653, 0.4153), (-2.875, -0.1653, -2.475), (-2.865, -0.2, -2.416), (-2.9, -0.1653, -2.465), (-2.865, -0.2, -0.08475), (-2.865, -0.1653, -0.05), (-2.9, -0.1653, -0.08475), (-2.875, 0.1653, -2.475), (-2.9, 0.1653, -2.465), (-2.865, 0.2, -2.416), (-2.865, 0.1653, -0.05), (-2.865, 0.2, -0.08475), (-2.9, 0.1653, -0.08475)], [], [(28, 13, 6, 21), (15, 9, 52, 54), (29, 20, 35, 42), (8, 0, 44, 50), (3, 4, 47, 45), (10, 14, 31, 25), (46, 49, 55, 51), (23, 17, 34, 36), (26, 30, 41, 38), (39, 43, 37, 33), (7, 12, 53, 48), (16, 27, 40, 32), (18, 22, 5, 2), (0, 1, 2, 3), (4, 5, 6, 7), (8, 9, 10, 11), (12, 13, 14, 15), (16, 17, 18, 19), (20, 21, 22, 23), (24, 25, 26, 27), (28, 29, 30, 31), (32, 33, 34), (35, 36, 37), (38, 39, 40), (41, 42, 43), (44, 45, 46), (47, 48, 49), (50, 51, 52), (53, 54, 55), (11, 1, 0, 8), (2, 5, 4, 3), (6, 13, 12, 7), (14, 10, 9, 15), (24, 11, 10, 25), (13, 28, 31, 14), (30, 26, 25, 31), (19, 24, 27, 16), (28, 21, 20, 29), (22, 18, 17, 23), (1, 19, 18, 2), (21, 6, 5, 22), (43, 39, 38, 41), (32, 40, 39, 33), (42, 35, 37, 43), (36, 34, 33, 37), (16, 32, 34, 17), (35, 20, 23, 36), (26, 38, 40, 27), (41, 30, 29, 42), (50, 44, 46, 51), (45, 47, 49, 46), (48, 53, 55, 49), (54, 52, 51, 55), (15, 54, 53, 12), (47, 4, 7, 48), (3, 45, 44, 0), (52, 9, 8, 50), (11, 24, 19, 1)])
me_cube_007.use_remesh_preserve_volume = False
me_cube_007.use_remesh_preserve_attributes = False
me_cube_007.use_mirror_vertex_groups = False
me_cube_007.update()
me_windowframe_001 = bpy.data.meshes.new('Windowframe.001')
me_windowframe_001.from_pydata([(22.1, -5.101, 0.0), (22.1, -7.101, 0.0), (21.9, -5.101, 0.0), (21.9, -7.101, 0.0), (22.1, -5.101, 4.0), (22.1, -7.101, 4.0), (21.9, -5.101, 4.0), (21.9, -7.101, 4.0), (22.12, -5.192, 0.3825), (22.12, -7.009, 0.3825), (22.12, -7.009, 3.618), (22.12, -5.192, 3.618), (22.1, -5.434, 4.0), (22.1, -6.767, 4.0), (21.9, -6.767, 4.0), (21.9, -5.434, 4.0), (22.12, -6.706, 3.818), (22.12, -5.495, 3.818), (22.1, -6.767, 0.0), (22.1, -5.434, 0.0), (21.9, -5.434, 0.0), (21.9, -6.767, 0.0), (22.12, -5.495, 0.1825), (22.12, -6.706, 0.1825), (21.91, -5.16, 0.3648), (21.95, -5.192, 0.3825), (21.91, -7.041, 0.3645), (21.95, -7.009, 0.3825), (21.91, -7.041, 3.636), (21.95, -7.009, 3.618), (21.91, -5.161, 3.635), (21.95, -5.192, 3.618), (21.91, -6.717, 3.849), (21.95, -6.706, 3.818), (21.95, -5.495, 3.818), (21.91, -5.484, 3.849), (21.91, -5.484, 0.1506), (21.95, -5.495, 0.1825), (21.95, -6.706, 0.1825), (21.91, -6.717, 0.1506)], [], [(1, 5, 7, 3), (38, 27, 9, 23), (2, 6, 4, 0), (19, 20, 2, 0), (15, 12, 4, 6), (3, 7, 28, 26), (34, 31, 11, 17), (27, 29, 10, 9), (2, 20, 36, 24), (7, 14, 32, 28), (25, 37, 22, 8), (33, 34, 17, 16), (15, 6, 30, 35), (14, 15, 35, 32), (29, 33, 16, 10), (37, 38, 23, 22), (7, 5, 13, 14), (14, 13, 12, 15), (21, 3, 26, 39), (20, 21, 39, 36), (31, 25, 8, 11), (1, 3, 21, 18), (18, 21, 20, 19), (39, 26, 27, 38), (35, 30, 31, 34), (29, 27, 26, 28), (30, 24, 25, 31), (28, 32, 33, 29), (32, 35, 34, 33), (24, 36, 37, 25), (36, 39, 38, 37), (6, 2, 24, 30)])
me_windowframe_001.materials.append(mat_material)
me_windowframe_001.use_remesh_preserve_volume = False
me_windowframe_001.use_remesh_preserve_attributes = False
me_windowframe_001.use_mirror_vertex_groups = False
me_windowframe_001.update()
me_windowframe = bpy.data.meshes.new('Windowframe')
me_windowframe.from_pydata([(22.1, -5.101, 0.0), (22.1, -7.101, 0.0), (21.9, -5.101, 0.0), (21.9, -7.101, 0.0), (22.1, -5.101, 4.0), (22.1, -7.101, 4.0), (21.9, -5.101, 4.0), (21.9, -7.101, 4.0), (22.12, -5.192, 0.3825), (22.12, -7.009, 0.3825), (22.12, -7.009, 3.618), (22.12, -5.192, 3.618), (22.1, -5.434, 4.0), (22.1, -6.767, 4.0), (21.9, -6.767, 4.0), (21.9, -5.434, 4.0), (22.12, -6.706, 3.818), (22.12, -5.495, 3.818), (22.1, -6.767, 0.0), (22.1, -5.434, 0.0), (21.9, -5.434, 0.0), (21.9, -6.767, 0.0), (22.12, -5.495, 0.1825), (22.12, -6.706, 0.1825), (21.91, -5.16, 0.3648), (21.95, -5.192, 0.3825), (21.91, -7.041, 0.3645), (21.95, -7.009, 0.3825), (21.91, -7.041, 3.636), (21.95, -7.009, 3.618), (21.91, -5.161, 3.635), (21.95, -5.192, 3.618), (21.91, -6.717, 3.849), (21.95, -6.706, 3.818), (21.95, -5.495, 3.818), (21.91, -5.484, 3.849), (21.91, -5.484, 0.1506), (21.95, -5.495, 0.1825), (21.95, -6.706, 0.1825), (21.91, -6.717, 0.1506)], [], [(1, 5, 7, 3), (38, 27, 9, 23), (2, 6, 4, 0), (19, 20, 2, 0), (15, 12, 4, 6), (3, 7, 28, 26), (34, 31, 11, 17), (27, 29, 10, 9), (2, 20, 36, 24), (7, 14, 32, 28), (25, 37, 22, 8), (33, 34, 17, 16), (15, 6, 30, 35), (14, 15, 35, 32), (29, 33, 16, 10), (37, 38, 23, 22), (7, 5, 13, 14), (14, 13, 12, 15), (21, 3, 26, 39), (20, 21, 39, 36), (31, 25, 8, 11), (1, 3, 21, 18), (18, 21, 20, 19), (39, 26, 27, 38), (35, 30, 31, 34), (29, 27, 26, 28), (30, 24, 25, 31), (28, 32, 33, 29), (32, 35, 34, 33), (24, 36, 37, 25), (36, 39, 38, 37), (6, 2, 24, 30)])
me_windowframe.materials.append(mat_material)
me_windowframe.use_remesh_preserve_volume = False
me_windowframe.use_remesh_preserve_attributes = False
me_windowframe.use_mirror_vertex_groups = False
me_windowframe.update()
me_cube_002 = bpy.data.meshes.new('Cube.002')
me_cube_002.from_pydata([(-1.025, -0.1653, -0.6246), (-0.9653, -0.1653, -0.6), (-0.9653, -0.2, -0.5653), (-1.035, -0.2, -0.5856), (-1.035, -0.2, -0.08475), (-0.9653, -0.2, -0.08475), (-0.9653, -0.1653, -0.05), (-1.035, -0.1653, -0.05), (-1.025, 0.1653, -0.6246), (-1.035, 0.2, -0.5856), (-0.9653, 0.2, -0.5653), (-0.9653, 0.1653, -0.6), (-1.035, 0.1653, -0.05), (-0.9653, 0.1653, -0.05), (-0.9653, 0.2, -0.08475), (-1.035, 0.2, -0.08475), (1.225, -0.1653, -0.5754), (1.235, -0.2, -0.5161), (1.165, -0.2, -0.5653), (1.165, -0.1653, -0.6), (1.225, -0.1653, -0.02543), (1.165, -0.1653, -0.05), (1.165, -0.2, -0.08475), (1.235, -0.2, -0.06439), (1.165, 0.1653, -0.6), (1.165, 0.2, -0.5653), (1.235, 0.2, -0.5161), (1.225, 0.1653, -0.5754), (1.165, 0.1653, -0.05), (1.225, 0.1653, -0.02543), (1.235, 0.2, -0.06439), (1.165, 0.2, -0.08475), (1.675, -0.1653, -0.1246), (1.7, -0.1653, -0.06525), (1.665, -0.2, -0.08561), (1.675, -0.1653, 0.4254), (1.665, -0.2, 0.3661), (1.7, -0.1653, 0.4153), (1.665, 0.2, -0.08561), (1.7, 0.1653, -0.06525), (1.675, 0.1653, -0.1246), (1.665, 0.2, 0.3661), (1.675, 0.1653, 0.4254), (1.7, 0.1653, 0.4153), (-2.875, -0.1653, -2.475), (-2.865, -0.2, -2.416), (-2.9, -0.1653, -2.465), (-2.865, -0.2, -0.08475), (-2.865, -0.1653, -0.05), (-2.9, -0.1653, -0.08475), (-2.875, 0.1653, -2.475), (-2.9, 0.1653, -2.465), (-2.865, 0.2, -2.416), (-2.865, 0.1653, -0.05), (-2.865, 0.2, -0.08475), (-2.9, 0.1653, -0.08475)], [], [(28, 13, 6, 21), (15, 9, 52, 54), (29, 20, 35, 42), (8, 0, 44, 50), (3, 4, 47, 45), (10, 14, 31, 25), (46, 49, 55, 51), (23, 17, 34, 36), (26, 30, 41, 38), (39, 43, 37, 33), (7, 12, 53, 48), (16, 27, 40, 32), (18, 22, 5, 2), (0, 1, 2, 3), (4, 5, 6, 7), (8, 9, 10, 11), (12, 13, 14, 15), (16, 17, 18, 19), (20, 21, 22, 23), (24, 25, 26, 27), (28, 29, 30, 31), (32, 33, 34), (35, 36, 37), (38, 39, 40), (41, 42, 43), (44, 45, 46), (47, 48, 49), (50, 51, 52), (53, 54, 55), (11, 1, 0, 8), (2, 5, 4, 3), (6, 13, 12, 7), (14, 10, 9, 15), (24, 11, 10, 25), (13, 28, 31, 14), (30, 26, 25, 31), (19, 24, 27, 16), (28, 21, 20, 29), (22, 18, 17, 23), (1, 19, 18, 2), (21, 6, 5, 22), (43, 39, 38, 41), (32, 40, 39, 33), (42, 35, 37, 43), (36, 34, 33, 37), (16, 32, 34, 17), (35, 20, 23, 36), (26, 38, 40, 27), (41, 30, 29, 42), (50, 44, 46, 51), (45, 47, 49, 46), (48, 53, 55, 49), (54, 52, 51, 55), (15, 54, 53, 12), (47, 4, 7, 48), (3, 45, 44, 0), (52, 9, 8, 50), (11, 24, 19, 1)])
me_cube_002.use_remesh_preserve_volume = False
me_cube_002.use_remesh_preserve_attributes = False
me_cube_002.use_mirror_vertex_groups = False
me_cube_002.update()
me_cube_004 = bpy.data.meshes.new('Cube.004')
me_cube_004.from_pydata([(0.9791, -1.132, 3.328), (0.9791, 0.868, 1.028), (0.9791, 0.868, 3.328), (3.779, -1.132, 3.328), (3.779, 0.868, 1.028), (3.379, 0.868, 1.028), (3.379, 0.868, 3.328), (1.379, 0.868, 1.028), (1.379, 0.868, 3.328), (3.779, 0.968, 1.028), (3.779, -1.132, 1.028), (0.9791, -1.132, 1.028), (0.9791, 0.968, 1.028), (3.779, 0.968, 3.328), (0.9791, 0.968, 3.328), (3.779, 0.868, 3.328), (3.779, -1.132, 4.028), (0.9791, -1.132, 4.028), (0.9791, 0.868, 4.028), (3.779, 0.868, 4.028), (1.329, -1.532, 3.328), (2.379, -1.532, 3.328), (3.429, -1.532, 3.328), (3.429, 0.968, 1.028), (2.379, 0.968, 1.028), (1.329, 0.968, 1.028), (3.429, -1.532, 1.028), (2.379, -1.532, 1.028), (1.329, -1.532, 1.028), (3.079, 0.968, 3.328), (2.379, 0.968, 3.328), (1.679, 0.968, 3.328), (3.429, -1.532, 4.028), (2.379, -1.532, 4.028), (1.329, -1.532, 4.028), (1.329, 0.868, 4.028), (2.379, 0.868, 4.028), (3.429, 0.868, 4.028), (1.679, 0.868, 3.328), (2.379, 0.868, 3.328), (3.079, 0.868, 3.328)], [], [(1, 2, 0, 11), (26, 22, 3, 10), (10, 3, 15, 4), (4, 15, 6, 5), (2, 1, 7, 8), (15, 3, 16, 19), (20, 0, 17, 34), (0, 2, 18, 17), (25, 12, 11, 28), (38, 2, 14, 31), (34, 17, 18, 35), (40, 15, 19, 37), (2, 38, 35, 18), (38, 39, 36, 35), (39, 40, 37, 36), (16, 32, 37, 19), (32, 33, 36, 37), (33, 34, 35, 36), (15, 40, 29, 13), (40, 39, 30, 29), (39, 38, 31, 30), (9, 23, 26, 10), (23, 24, 27, 26), (24, 25, 28, 27), (3, 22, 32, 16), (22, 21, 33, 32), (21, 20, 34, 33), (11, 0, 20, 28), (28, 20, 21, 27), (27, 21, 22, 26)])
me_cube_004.materials.append(mat_material)
me_cube_004.use_remesh_preserve_volume = False
me_cube_004.use_remesh_preserve_attributes = False
me_cube_004.use_mirror_vertex_groups = False
me_cube_004.update()
me_cube_003 = bpy.data.meshes.new('Cube.003')
me_cube_003.from_pydata([(10.0, -2.001, 0.0), (-14.0, -2.001, 0.0), (-1.999, -2.001, 0.0), (5.001, -2.001, 0.0), (-1.999, -3.001, 0.0), (5.001, -3.001, 0.0), (-7.499, -2.001, 0.0), (-4.499, -2.001, 0.0), (-7.499, -2.401, 0.0), (-4.499, -2.401, 0.0), (-12.5, -2.001, 0.0), (-9.499, -2.001, 0.0), (-12.5, -3.001, 0.0), (-9.499, -3.001, 0.0), (-1.999, -3.101, 0.0), (5.001, -3.101, 0.0), (10.0, 1.999, 4.0), (10.0, -2.001, 4.0), (-14.0, -2.001, 4.0), (-14.0, 1.999, 4.0), (-1.999, -2.001, 4.0), (5.001, -2.001, 4.0), (-1.999, -3.001, 4.0), (5.001, -3.001, 4.0), (-7.499, -2.001, 4.0), (-4.499, -2.001, 4.0), (-7.499, -2.401, 4.0), (-4.499, -2.401, 4.0), (-12.5, -2.001, 4.0), (-9.499, -2.001, 4.0), (-12.5, -3.001, 4.0), (-9.499, -3.001, 4.0), (-1.999, -3.101, 4.0), (5.001, -3.101, 4.0), (10.0, 2.399, 4.6), (-14.0, 2.399, 4.6), (10.0, 1.999, -0.1), (10.0, 1.899, 0.0), (-14.0, 1.899, 0.0), (-14.0, 1.999, -0.1), (10.0, -2.001, 5.0), (10.0, 1.999, 5.0), (5.001, -2.001, 5.0), (5.001, -3.001, 5.0), (4.201, -3.001, 5.0), (5.001, -2.001, 0.0), (10.0, 1.999, -0.6), (10.0, -2.001, 0.0), (5.001, -3.001, 0.0), (4.201, -3.001, 0.0), (4.201, -3.201, 5.0), (4.201, -3.201, 0.0), (2.201, -3.201, 5.0), (2.201, -3.201, 0.0), (2.201, -3.001, 5.0), (2.201, -3.001, 0.0), (0.8013, -3.001, 5.0), (0.8013, -3.001, 0.0), (0.8013, -3.201, 5.0), (0.8013, -3.201, 0.0), (-1.199, -3.201, 5.0), (-1.199, -3.201, 0.0), (-1.199, -3.001, 5.0), (-1.199, -3.001, 0.0), (-1.999, -3.001, 5.0), (-1.999, -3.001, 0.0), (-1.999, -2.001, 5.0), (-1.999, -2.001, 0.0), (-1.199, -3.001, 2.3), (0.8013, -3.001, 2.3), (2.201, -3.001, 2.3), (-4.499, -2.001, 5.0), (-4.499, -2.001, 0.0), (-4.499, -2.401, 5.0), (-4.499, -2.401, 0.0), (-7.499, -2.401, 5.0), (-7.499, -2.401, 0.0), (-7.499, -2.001, 5.0), (-7.499, -2.001, 0.0), (-9.499, -2.001, 5.0), (-9.499, -2.001, 0.0), (-9.499, -3.001, 5.0), (-9.499, -3.001, 0.0), (-12.5, -3.001, 5.0), (-12.5, -3.001, 0.0), (-12.5, -2.001, 5.0), (-12.5, -2.001, 0.0), (-14.0, -2.001, 5.0), (-14.0, -2.001, 0.0), (-14.0, 1.999, 5.0), (-14.0, 1.999, -0.6), (10.0, -0.0006141, 5.0), (10.0, 1.999, 0.0), (10.0, -0.0006141, -0.3), (10.0, -0.0006141, 0.0), (5.001, -2.001, 2.3), (10.0, 1.999, 2.3), (5.001, -3.001, 2.3), (4.201, -3.001, 2.3), (4.201, -3.201, 2.3), (10.0, -0.0006141, 2.3), (10.0, -2.001, 2.3), (10.0, 1.299, 0.0), (10.0, -1.301, 0.0), (10.0, 1.299, 2.0), (10.0, -1.301, 1.3), (10.0, 0.5994, 2.3), (10.0, -0.7006, 2.3), (-10.2, -3.001, 0.0), (-10.2, -3.001, 2.3), (-11.8, -3.001, 0.0), (-11.8, -3.001, 2.3)], [], [(2, 4, 5, 3), (6, 8, 9, 7), (10, 12, 13, 11), (5, 4, 14, 15), (16, 17, 18, 19), (20, 21, 23, 22), (24, 25, 27, 26), (28, 29, 31, 30), (23, 22, 32, 33), (19, 35, 34, 16), (36, 39, 38, 37), (37, 38, 1, 0), (97, 48, 49, 98), (95, 45, 48, 97), (101, 47, 45, 95), (94, 93, 47, 103), (98, 49, 51, 99), (54, 55, 57, 56), (52, 53, 55, 54), (56, 57, 59, 58), (60, 61, 63, 62), (62, 63, 65, 64), (64, 65, 67, 66), (62, 56, 69, 68), (54, 44, 98, 70), (66, 67, 72, 71), (71, 72, 74, 73), (73, 74, 76, 75), (75, 76, 78, 77), (77, 78, 80, 79), (79, 80, 82, 81), (84, 83, 111, 110), (83, 84, 86, 85), (85, 86, 88, 87), (89, 87, 88, 90), (105, 103, 47, 101), (92, 46, 93, 94, 102), (41, 96, 104, 106, 100, 91), (91, 100, 107, 105, 101, 40), (44, 98, 99, 50), (40, 101, 95, 42), (42, 95, 97, 43), (43, 97, 98, 44), (96, 92, 102, 104), (81, 82, 108, 109), (83, 81, 109, 111)])
me_cube_003.materials.append(mat_material)
me_cube_003.use_remesh_preserve_volume = False
me_cube_003.use_remesh_preserve_attributes = False
me_cube_003.use_mirror_vertex_groups = False
me_cube_003.update()
me_exterior = bpy.data.meshes.new('exterior')
me_exterior.from_pydata([(11.0, 8.999, -5.0), (11.0, 3.999, -5.0), (10.6, 8.999, 5.0), (10.0, 2.999, -5.0), (10.0, 1.999, -5.0), (10.0, 2.999, 5.0), (10.0, 1.999, 5.0), (10.6, 3.999, 5.0), (10.6, 8.999, -0.6), (10.0, 1.999, -0.6), (10.0, 2.999, -0.6), (10.6, 3.999, -0.6), (11.0, 8.999, 10.0), (10.0, 2.999, 10.0), (10.0, 1.999, 10.0), (11.0, 3.999, 10.0), (11.0, 8.999, -60.0), (11.0, 3.999, -60.0), (10.0, 2.999, -60.0), (10.0, 1.999, -60.0), (11.0, 8.999, 70.0), (10.0, 2.999, 70.0), (10.0, 1.999, 70.0), (11.0, 3.999, 70.0), (10.0, 1.999, 0.0), (10.0, 1.999, 2.3), (13.8, 11.8, -5.0), (13.8, 12.2, 5.0), (13.8, 12.2, -1.0), (13.8, 11.8, 10.0), (13.8, 11.8, -60.0), (13.8, 11.8, 70.0), (-15.0, 8.999, -5.0), (-15.0, 3.999, -5.0), (-15.0, 8.999, 5.0), (-14.0, 2.999, -5.0), (-14.0, 1.999, -5.0), (-14.0, 2.999, 5.0), (-14.0, 1.999, 5.0), (-15.0, 3.999, 5.0), (-15.0, 8.999, -0.6), (-14.0, 1.999, -0.6), (-14.0, 2.999, -0.6), (-15.0, 3.999, -0.6), (-15.0, 8.999, 10.0), (-14.0, 2.999, 10.0), (-14.0, 1.999, 10.0), (-15.0, 3.999, 10.0), (-15.0, 8.999, -60.0), (-15.0, 3.999, -60.0), (-14.0, 2.999, -60.0), (-14.0, 1.999, -60.0), (-15.0, 8.999, 70.0), (-14.0, 2.999, 70.0), (-14.0, 1.999, 70.0), (-15.0, 3.999, 70.0), (10.0, 1.999, -5.0), (-14.0, 1.999, -5.0), (10.0, 1.999, 10.0), (-14.0, 1.999, 10.0), (10.0, 2.399, 4.6), (-14.0, 2.399, 4.6), (10.0, 1.999, -60.0), (-14.0, 1.999, -60.0), (10.0, 1.999, 67.0), (-14.0, 1.999, 67.0), (10.0, 7.999, 70.0), (-14.0, 7.999, 70.0), (14.0, 1.999, 67.0), (14.0, 7.999, 70.0), (-20.0, 1.999, 67.0), (-20.0, 7.999, 70.0), (10.0, 8.999, 70.0), (-14.0, 8.999, 70.0), (14.0, 8.999, 70.0), (-20.0, 8.999, 70.0), (10.0, 1.999, -0.1), (-14.0, 1.999, -0.1)], [], [(8, 11, 7, 2), (10, 9, 24, 25, 6, 5), (10, 5, 7, 11), (3, 10, 11, 1), (3, 4, 9, 10), (0, 1, 11, 8), (5, 6, 14, 13), (2, 7, 15, 12), (7, 5, 13, 15), (3, 1, 17, 18), (4, 3, 18, 19), (1, 0, 16, 17), (12, 15, 23, 20), (13, 14, 22, 21), (15, 13, 21, 23), (8, 2, 27, 28), (12, 20, 31, 29), (2, 12, 29, 27), (0, 8, 28, 26), (16, 0, 26, 30), (40, 34, 39, 43), (42, 37, 38, 41), (42, 43, 39, 37), (35, 33, 43, 42), (35, 42, 41, 36), (32, 40, 43, 33), (37, 39, 47, 45), (39, 34, 44, 47), (38, 37, 45, 46), (35, 36, 51, 50), (32, 33, 49, 48), (33, 35, 50, 49), (47, 44, 52, 55), (46, 45, 53, 54), (45, 47, 55, 53), (77, 76, 56, 57), (61, 59, 58, 60), (57, 56, 62, 63), (58, 59, 65, 64), (64, 65, 67, 66), (64, 66, 69, 68), (67, 65, 70, 71), (67, 71, 75, 73), (69, 66, 72, 74), (66, 67, 73, 72)])
me_exterior.materials.append(mat_material)
me_exterior.use_remesh_preserve_volume = False
me_exterior.use_remesh_preserve_attributes = False
me_exterior.use_mirror_vertex_groups = False
me_exterior.update()
me_cube_006 = bpy.data.meshes.new('Cube.006')
me_cube_006.from_pydata([(9.121, 0.04918, 2.98e-08), (9.979, 0.04918, 2.98e-08), (10.84, 0.04918, 2.98e-08), (11.69, 0.04918, 2.98e-08), (12.55, 0.04918, 2.98e-08), (13.41, 0.04918, 2.98e-08), (14.27, 0.04918, 2.98e-08), (15.12, 0.04918, 2.98e-08), (-1.167, -0.05918, 2.98e-08), (-1.167, -0.07, 0.01082), (19.41, 0.04918, 2.98e-08), (-1.167, -0.07, 0.03918), (-1.167, -0.05918, 0.05), (20.27, 0.04918, 2.98e-08), (-1.167, 0.04918, 2.98e-08), (21.12, 0.04918, 2.98e-08), (-1.167, 0.06, 0.01082), (-1.167, 0.04918, 0.05), (-1.167, 0.06, 0.03918), (21.98, 0.04918, 2.98e-08), (22.84, -0.05918, 2.98e-08), (15.98, 0.04918, 2.98e-08), (22.84, -0.07, 0.01082), (22.84, -0.05918, 0.05), (22.84, -0.07, 0.03918), (16.84, 0.04918, 2.98e-08), (22.84, 0.04918, 2.98e-08), (22.84, 0.06, 0.01082), (17.69, 0.04918, 2.98e-08), (22.84, 0.04918, 0.05), (18.55, 0.04918, 2.98e-08), (22.84, 0.06, 0.03918), (8.264, 0.04918, 2.98e-08), (7.407, 0.04918, 2.98e-08), (6.549, 0.04918, 2.98e-08), (5.692, 0.04918, 2.98e-08), (4.835, 0.04918, 2.98e-08), (3.977, 0.04918, 2.98e-08), (3.12, 0.04918, 2.98e-08), (2.263, 0.04918, 2.98e-08), (1.405, 0.04918, 2.98e-08), (0.5481, 0.04918, 2.98e-08), (-0.3092, 0.04918, 2.98e-08), (-0.3092, 0.06, 0.01082), (0.5481, 0.06, 0.01082), (1.405, 0.06, 0.01082), (2.263, 0.06, 0.01082), (3.12, 0.06, 0.01082), (3.977, 0.06, 0.01082), (4.835, 0.06, 0.01082), (5.692, 0.06, 0.01082), (6.549, 0.06, 0.01082), (7.407, 0.06, 0.01082), (8.264, 0.06, 0.01082), (9.121, 0.06, 0.01082), (9.979, 0.06, 0.01082), (10.84, 0.06, 0.01082), (11.69, 0.06, 0.01082), (12.55, 0.06, 0.01082), (13.41, 0.06, 0.01082), (14.27, 0.06, 0.01082), (15.12, 0.06, 0.01082), (15.98, 0.06, 0.01082), (16.84, 0.06, 0.01082), (17.69, 0.06, 0.01082), (18.55, 0.06, 0.01082), (19.41, 0.06, 0.01082), (20.27, 0.06, 0.01082), (21.12, 0.06, 0.01082), (21.98, 0.06, 0.01082), (-0.3092, 0.04918, 0.05), (0.5481, 0.04918, 0.05), (1.405, 0.04918, 0.05), (2.263, 0.04918, 0.05), (3.12, 0.04918, 0.05), (3.977, 0.04918, 0.05), (4.835, 0.04918, 0.05), (5.692, 0.04918, 0.05), (6.549, 0.04918, 0.05), (7.407, 0.04918, 0.05), (8.264, 0.04918, 0.05), (9.121, 0.04918, 0.05), (9.979, 0.04918, 0.05), (10.84, 0.04918, 0.05), (11.69, 0.04918, 0.05), (12.55, 0.04918, 0.05), (13.41, 0.04918, 0.05), (14.27, 0.04918, 0.05), (15.12, 0.04918, 0.05), (15.98, 0.04918, 0.05), (16.84, 0.04918, 0.05), (17.69, 0.04918, 0.05), (18.55, 0.04918, 0.05), (19.41, 0.04918, 0.05), (20.27, 0.04918, 0.05), (21.12, 0.04918, 0.05), (21.98, 0.04918, 0.05), (21.98, 0.06, 0.03918), (21.12, 0.06, 0.03918), (20.27, 0.06, 0.03918), (19.41, 0.06, 0.03918), (18.55, 0.06, 0.03918), (17.69, 0.06, 0.03918), (16.84, 0.06, 0.03918), (15.98, 0.06, 0.03918), (15.12, 0.06, 0.03918), (14.27, 0.06, 0.03918), (13.41, 0.06, 0.03918), (12.55, 0.06, 0.03918), (11.69, 0.06, 0.03918), (10.84, 0.06, 0.03918), (9.979, 0.06, 0.03918), (9.121, 0.06, 0.03918), (8.264, 0.06, 0.03918), (7.407, 0.06, 0.03918), (6.549, 0.06, 0.03918), (5.692, 0.06, 0.03918), (4.835, 0.06, 0.03918), (3.977, 0.06, 0.03918), (3.12, 0.06, 0.03918), (2.263, 0.06, 0.03918), (1.405, 0.06, 0.03918), (0.5481, 0.06, 0.03918), (-0.3092, 0.06, 0.03918), (-0.3092, -0.05918, 2.98e-08), (0.5481, -0.05918, 2.98e-08), (1.405, -0.05918, 2.98e-08), (2.263, -0.05918, 2.98e-08), (3.12, -0.05918, 2.98e-08), (3.977, -0.05918, 2.98e-08), (4.835, -0.05918, 2.98e-08), (5.692, -0.05918, 2.98e-08), (6.549, -0.05918, 2.98e-08), (7.407, -0.05918, 2.98e-08), (8.264, -0.05918, 2.98e-08), (9.121, -0.05918, 2.98e-08), (9.979, -0.05918, 2.98e-08), (10.84, -0.05918, 2.98e-08), (11.69, -0.05918, 2.98e-08), (12.55, -0.05918, 2.98e-08), (13.41, -0.05918, 2.98e-08), (14.27, -0.05918, 2.98e-08), (15.12, -0.05918, 2.98e-08), (15.98, -0.05918, 2.98e-08), (16.84, -0.05918, 2.98e-08), (17.69, -0.05918, 2.98e-08), (18.55, -0.05918, 2.98e-08), (19.41, -0.05918, 2.98e-08), (20.27, -0.05918, 2.98e-08), (21.12, -0.05918, 2.98e-08), (21.98, -0.05918, 2.98e-08), (21.98, -0.07, 0.01082), (21.12, -0.07, 0.01082), (20.27, -0.07, 0.01082), (19.41, -0.07, 0.01082), (18.55, -0.07, 0.01082), (17.69, -0.07, 0.01082), (16.84, -0.07, 0.01082), (15.98, -0.07, 0.01082), (15.12, -0.07, 0.01082), (14.27, -0.07, 0.01082), (13.41, -0.07, 0.01082), (12.55, -0.07, 0.01082), (11.69, -0.07, 0.01082), (10.84, -0.07, 0.01082), (9.979, -0.07, 0.01082), (9.121, -0.07, 0.01082), (8.264, -0.07, 0.01082), (7.407, -0.07, 0.01082), (6.549, -0.07, 0.01082), (5.692, -0.07, 0.01082), (4.835, -0.07, 0.01082), (3.977, -0.07, 0.01082), (3.12, -0.07, 0.01082), (2.263, -0.07, 0.01082), (1.405, -0.07, 0.01082), (0.5481, -0.07, 0.01082), (-0.3092, -0.07, 0.01082), (21.98, -0.05918, 0.05), (21.12, -0.05918, 0.05), (20.27, -0.05918, 0.05), (19.41, -0.05918, 0.05), (18.55, -0.05918, 0.05), (17.69, -0.05918, 0.05), (16.84, -0.05918, 0.05), (15.98, -0.05918, 0.05), (15.12, -0.05918, 0.05), (14.27, -0.05918, 0.05), (13.41, -0.05918, 0.05), (12.55, -0.05918, 0.05), (11.69, -0.05918, 0.05), (10.84, -0.05918, 0.05), (9.979, -0.05918, 0.05), (9.121, -0.05918, 0.05), (8.264, -0.05918, 0.05), (7.407, -0.05918, 0.05), (6.549, -0.05918, 0.05), (5.692, -0.05918, 0.05), (4.835, -0.05918, 0.05), (3.977, -0.05918, 0.05), (3.12, -0.05918, 0.05), (2.263, -0.05918, 0.05), (1.405, -0.05918, 0.05), (0.5481, -0.05918, 0.05), (-0.3092, -0.05918, 0.05), (-0.3092, -0.07, 0.03918), (0.5481, -0.07, 0.03918), (1.405, -0.07, 0.03918), (2.263, -0.07, 0.03918), (3.12, -0.07, 0.03918), (3.977, -0.07, 0.03918), (4.835, -0.07, 0.03918), (5.692, -0.07, 0.03918), (6.549, -0.07, 0.03918), (7.407, -0.07, 0.03918), (8.264, -0.07, 0.03918), (9.121, -0.07, 0.03918), (9.979, -0.07, 0.03918), (10.84, -0.07, 0.03918), (11.69, -0.07, 0.03918), (12.55, -0.07, 0.03918), (13.41, -0.07, 0.03918), (14.27, -0.07, 0.03918), (15.12, -0.07, 0.03918), (15.98, -0.07, 0.03918), (16.84, -0.07, 0.03918), (17.69, -0.07, 0.03918), (18.55, -0.07, 0.03918), (19.41, -0.07, 0.03918), (20.27, -0.07, 0.03918), (21.12, -0.07, 0.03918), (21.98, -0.07, 0.03918)], [], [(177, 205, 11, 9), (5, 6, 141, 140), (6, 7, 142, 141), (70, 17, 12, 204), (35, 34, 132, 131), (69, 97, 31, 27), (36, 35, 131, 130), (37, 36, 130, 129), (38, 37, 129, 128), (39, 38, 128, 127), (4, 5, 140, 139), (3, 4, 139, 138), (2, 3, 138, 137), (1, 2, 137, 136), (40, 39, 127, 126), (41, 40, 126, 125), (42, 41, 125, 124), (14, 42, 124, 8), (42, 14, 16, 43), (96, 29, 31, 97), (0, 1, 136, 135), (32, 0, 135, 134), (33, 32, 134, 133), (34, 33, 133, 132), (150, 20, 22, 151), (204, 12, 11, 205), (19, 26, 20, 150), (7, 21, 143, 142), (21, 25, 144, 143), (25, 28, 145, 144), (28, 30, 146, 145), (30, 10, 147, 146), (10, 13, 148, 147), (13, 15, 149, 148), (15, 19, 150, 149), (23, 178, 231, 24), (178, 179, 230, 231), (179, 180, 229, 230), (180, 181, 228, 229), (181, 182, 227, 228), (182, 183, 226, 227), (183, 184, 225, 226), (184, 185, 224, 225), (185, 186, 223, 224), (186, 187, 222, 223), (187, 188, 221, 222), (188, 189, 220, 221), (189, 190, 219, 220), (190, 191, 218, 219), (191, 192, 217, 218), (192, 193, 216, 217), (193, 194, 215, 216), (194, 195, 214, 215), (195, 196, 213, 214), (196, 197, 212, 213), (197, 198, 211, 212), (198, 199, 210, 211), (199, 200, 209, 210), (200, 201, 208, 209), (201, 202, 207, 208), (202, 203, 206, 207), (203, 204, 205, 206), (8, 124, 177, 9), (124, 125, 176, 177), (125, 126, 175, 176), (126, 127, 174, 175), (127, 128, 173, 174), (128, 129, 172, 173), (129, 130, 171, 172), (130, 131, 170, 171), (131, 132, 169, 170), (132, 133, 168, 169), (133, 134, 167, 168), (134, 135, 166, 167), (135, 136, 165, 166), (136, 137, 164, 165), (137, 138, 163, 164), (138, 139, 162, 163), (139, 140, 161, 162), (140, 141, 160, 161), (141, 142, 159, 160), (142, 143, 158, 159), (143, 144, 157, 158), (144, 145, 156, 157), (145, 146, 155, 156), (146, 147, 154, 155), (147, 148, 153, 154), (148, 149, 152, 153), (149, 150, 151, 152), (17, 70, 123, 18), (70, 71, 122, 123), (71, 72, 121, 122), (72, 73, 120, 121), (73, 74, 119, 120), (74, 75, 118, 119), (75, 76, 117, 118), (76, 77, 116, 117), (77, 78, 115, 116), (78, 79, 114, 115), (79, 80, 113, 114), (80, 81, 112, 113), (81, 82, 111, 112), (82, 83, 110, 111), (83, 84, 109, 110), (84, 85, 108, 109), (85, 86, 107, 108), (86, 87, 106, 107), (87, 88, 105, 106), (88, 89, 104, 105), (89, 90, 103, 104), (90, 91, 102, 103), (91, 92, 101, 102), (92, 93, 100, 101), (93, 94, 99, 100), (94, 95, 98, 99), (95, 96, 97, 98), (26, 19, 69, 27), (19, 15, 68, 69), (15, 13, 67, 68), (13, 10, 66, 67), (10, 30, 65, 66), (30, 28, 64, 65), (28, 25, 63, 64), (25, 21, 62, 63), (21, 7, 61, 62), (7, 6, 60, 61), (6, 5, 59, 60), (5, 4, 58, 59), (4, 3, 57, 58), (3, 2, 56, 57), (2, 1, 55, 56), (1, 0, 54, 55), (0, 32, 53, 54), (32, 33, 52, 53), (33, 34, 51, 52), (34, 35, 50, 51), (35, 36, 49, 50), (36, 37, 48, 49), (37, 38, 47, 48), (38, 39, 46, 47), (39, 40, 45, 46), (40, 41, 44, 45), (41, 42, 43, 44), (16, 18, 123, 43), (43, 123, 122, 44), (44, 122, 121, 45), (45, 121, 120, 46), (46, 120, 119, 47), (47, 119, 118, 48), (48, 118, 117, 49), (49, 117, 116, 50), (50, 116, 115, 51), (51, 115, 114, 52), (52, 114, 113, 53), (53, 113, 112, 54), (54, 112, 111, 55), (55, 111, 110, 56), (56, 110, 109, 57), (57, 109, 108, 58), (58, 108, 107, 59), (59, 107, 106, 60), (60, 106, 105, 61), (61, 105, 104, 62), (62, 104, 103, 63), (63, 103, 102, 64), (64, 102, 101, 65), (65, 101, 100, 66), (66, 100, 99, 67), (67, 99, 98, 68), (68, 98, 97, 69), (29, 96, 178, 23), (96, 95, 179, 178), (95, 94, 180, 179), (94, 93, 181, 180), (93, 92, 182, 181), (92, 91, 183, 182), (91, 90, 184, 183), (90, 89, 185, 184), (89, 88, 186, 185), (88, 87, 187, 186), (87, 86, 188, 187), (86, 85, 189, 188), (85, 84, 190, 189), (84, 83, 191, 190), (83, 82, 192, 191), (82, 81, 193, 192), (81, 80, 194, 193), (80, 79, 195, 194), (79, 78, 196, 195), (78, 77, 197, 196), (77, 76, 198, 197), (76, 75, 199, 198), (75, 74, 200, 199), (74, 73, 201, 200), (73, 72, 202, 201), (72, 71, 203, 202), (71, 70, 204, 203), (22, 24, 231, 151), (151, 231, 230, 152), (152, 230, 229, 153), (153, 229, 228, 154), (154, 228, 227, 155), (155, 227, 226, 156), (156, 226, 225, 157), (157, 225, 224, 158), (158, 224, 223, 159), (159, 223, 222, 160), (160, 222, 221, 161), (161, 221, 220, 162), (162, 220, 219, 163), (163, 219, 218, 164), (164, 218, 217, 165), (165, 217, 216, 166), (166, 216, 215, 167), (167, 215, 214, 168), (168, 214, 213, 169), (169, 213, 212, 170), (170, 212, 211, 171), (171, 211, 210, 172), (172, 210, 209, 173), (173, 209, 208, 174), (174, 208, 207, 175), (175, 207, 206, 176), (176, 206, 205, 177)])
me_cube_006.use_remesh_preserve_volume = False
me_cube_006.use_remesh_preserve_attributes = False
me_cube_006.use_mirror_vertex_groups = False
me_cube_006.update()
me_cube_005 = bpy.data.meshes.new('Cube.005')
me_cube_005.from_pydata([(-0.01784, -0.04336, -0.1648), (-0.02864, -0.0358, -0.1637), (-0.01784, 0.3502, 0.3648), (-0.01784, 0.3514, 0.3742), (-0.02864, 0.3571, 0.3746), (-0.02864, 0.3561, 0.3637), (-0.02864, 0.01167, -0.1637), (-0.01784, 0.01764, -0.1648), (-0.02864, 0.4064, 0.3746), (-0.01784, 0.4124, 0.3742), (-0.01784, 0.4112, 0.3648), (-0.02864, 0.4036, 0.3637), (0.02864, -0.0358, -0.1637), (0.01784, -0.04336, -0.1648), (0.02864, 0.3571, 0.3746), (0.01784, 0.3514, 0.3742), (0.01784, 0.3502, 0.3648), (0.02864, 0.3561, 0.3637), (0.01784, 0.01764, -0.1648), (0.02864, 0.01167, -0.1637), (0.01784, 0.4124, 0.3742), (0.02864, 0.4064, 0.3746), (0.02864, 0.4036, 0.3637), (0.01784, 0.4112, 0.3648), (-0.02864, 0.1614, 0.8637), (-0.01784, 0.1554, 0.8641), (-0.02864, 0.2107, 0.8637), (-0.01784, 0.2164, 0.8641), (0.02864, 0.1614, 0.8637), (0.01784, 0.1554, 0.8641), (0.01784, 0.2164, 0.8641), (0.02864, 0.2107, 0.8637)], [], [(13, 16, 2, 0), (20, 9, 27, 30), (14, 21, 31, 28), (3, 15, 29, 25), (1, 5, 11, 6), (8, 4, 24, 26), (19, 22, 17, 12), (7, 10, 23, 18), (2, 3, 4, 5), (8, 9, 10, 11), (14, 15, 16, 17), (20, 21, 22, 23), (0, 2, 5, 1), (4, 8, 11, 5), (10, 7, 6, 11), (9, 20, 23, 10), (22, 19, 18, 23), (21, 14, 17, 22), (16, 13, 12, 17), (15, 3, 2, 16), (14, 28, 29, 15), (24, 4, 3, 25), (8, 26, 27, 9), (31, 21, 20, 30)])
me_cube_005.use_remesh_preserve_volume = False
me_cube_005.use_remesh_preserve_attributes = False
me_cube_005.use_mirror_vertex_groups = False
me_cube_005.update()

# ---- objects
ob_cube_022 = bpy.data.objects.new('Cube.022', me_hallway)
ob_cube_021 = bpy.data.objects.new('Cube.021', me_west_wing)
ob_cube_020 = bpy.data.objects.new('Cube.020', me_appartment)
ob_cube_019 = bpy.data.objects.new('Cube.019', me_windowframe_002)
ob_cube_018 = bpy.data.objects.new('Cube.018', me_cube_019)
ob_cube_015 = bpy.data.objects.new('Cube.015', me_cube_016)
ob_cube_013 = bpy.data.objects.new('Cube.013', me_cube_012)
ob_cube_012 = bpy.data.objects.new('Cube.012', me_cube_011)
ob_cube_009 = bpy.data.objects.new('Cube.009', me_cube_007)
ob_cube_008 = bpy.data.objects.new('Cube.008', me_windowframe_001)
ob_cube_007 = bpy.data.objects.new('Cube.007', me_windowframe)
ob_cube_006 = bpy.data.objects.new('Cube.006', me_cube_002)
ob_cube_002 = bpy.data.objects.new('Cube.002', me_cube_004)
ob_cube_003 = bpy.data.objects.new('Cube.003', me_cube_003)
ob_cube_001 = bpy.data.objects.new('Cube.001', me_exterior)
ob_cube_005 = bpy.data.objects.new('Cube.005', me_cube_006)
ob_cube_004 = bpy.data.objects.new('Cube.004', me_cube_005)

# ---- transforms, parenting, visibility, modifiers, constraints
ob_cube_022.location = (-0.1987, -4.101, 0.0)
ob_cube_022.rotation_euler = (0.0, -0.0, 3.142)
ob_cube_022.lock_rotations_4d = False
ob_cube_022.empty_display_type = 'ARROWS'
ob_cube_022.lineart.crease_threshold = 0.0
ob_cube_021.location = (-0.1987, -4.101, 0.0)
ob_cube_021.rotation_euler = (0.0, -0.0, 3.142)
ob_cube_021.lock_rotations_4d = False
ob_cube_021.empty_display_type = 'ARROWS'
ob_cube_021.lineart.crease_threshold = 0.0
ob_cube_020.location = (-0.1987, -4.101, 0.0)
ob_cube_020.rotation_euler = (0.0, -0.0, 3.142)
ob_cube_020.lock_rotations_4d = False
ob_cube_020.empty_display_type = 'ARROWS'
ob_cube_020.lineart.crease_threshold = 0.0
ob_cube_019.location = (-0.09869, -5.101, 0.0)
ob_cube_019.rotation_euler = (0.0, -0.0, 3.142)
ob_cube_019.lock_rotations_4d = False
ob_cube_019.empty_display_type = 'ARROWS'
ob_cube_019.lineart.crease_threshold = 0.0
ob_cube_018.location = (-15.5, -2.2, 3.8)
ob_cube_018.lineart.crease_threshold = 0.0
_m = ob_cube_018.modifiers.new('Mirror', 'MIRROR')
_m.merge_threshold = 0.01
ob_cube_015.location = (-15.5, 7.8, 3.8)
ob_cube_015.lineart.crease_threshold = 0.0
_m = ob_cube_015.modifiers.new('Mirror', 'MIRROR')
_m.merge_threshold = 0.01
ob_cube_013.location = (-1.7, -4.2, 4.1)
ob_cube_013.rotation_euler = (0.0, -0.0, -1.571)
ob_cube_013.lineart.crease_threshold = 0.0
ob_cube_012.location = (3.1, -4.2, 4.1)
ob_cube_012.rotation_euler = (0.0, -0.0, -1.571)
ob_cube_012.lineart.crease_threshold = 0.0
ob_cube_009.location = (8.3, -4.2, 4.1)
ob_cube_009.rotation_euler = (0.0, -0.0, -1.571)
ob_cube_009.lineart.crease_threshold = 0.0
ob_cube_008.location = (-0.09869, -1.101, 0.0)
ob_cube_008.rotation_euler = (0.0, -0.0, 3.142)
ob_cube_008.lock_rotations_4d = False
ob_cube_008.empty_display_type = 'ARROWS'
ob_cube_008.lineart.crease_threshold = 0.0
ob_cube_007.location = (-0.09869, -3.101, 0.0)
ob_cube_007.rotation_euler = (0.0, -0.0, 3.142)
ob_cube_007.lock_rotations_4d = False
ob_cube_007.empty_display_type = 'ARROWS'
ob_cube_007.lineart.crease_threshold = 0.0
ob_cube_006.location = (-6.0, -4.2, 4.1)
ob_cube_006.rotation_euler = (0.0, -0.0, -1.571)
ob_cube_006.lineart.crease_threshold = 0.0
ob_cube_002.location = (2.379, -0.03196, -1.028)
ob_cube_002.rotation_euler = (0.0, -0.0, 3.142)
ob_cube_002.lineart.crease_threshold = 0.0
ob_cube_003.location = (-0.1987, -4.101, 0.0)
ob_cube_003.rotation_euler = (0.0, -0.0, 3.142)
ob_cube_003.lock_rotations_4d = False
ob_cube_003.empty_display_type = 'ARROWS'
ob_cube_003.lineart.crease_threshold = 0.0
ob_cube_001.location = (-0.1987, -4.101, 0.0)
ob_cube_001.rotation_euler = (0.0, -0.0, 3.142)
ob_cube_001.lock_rotations_4d = False
ob_cube_001.empty_display_type = 'ARROWS'
ob_cube_001.lineart.crease_threshold = 0.0
ob_cube_005.location = (12.64, -6.059, 0.9359)
ob_cube_005.rotation_euler = (0.0, -0.0, 3.142)
ob_cube_005.lineart.crease_threshold = 0.0
ob_cube_004.location = (13.44, -5.858, 0.07869)
ob_cube_004.rotation_euler = (0.0, -0.0, 3.142)
ob_cube_004.lineart.crease_threshold = 0.0
_m = ob_cube_004.modifiers.new('Array', 'ARRAY')
_m.count = 24
_m.use_constant_offset = True
_m.use_relative_offset = False
_m.relative_offset_displace = (2.0, 0.0, 0.0)

# ---- collection membership
col_collection_1.objects.link(ob_cube_022)
col_collection_1.objects.link(ob_cube_021)
col_collection_1.objects.link(ob_cube_020)
col_collection_1.objects.link(ob_cube_019)
col_collection_1.objects.link(ob_cube_018)
col_collection_1.objects.link(ob_cube_015)
col_collection_1.objects.link(ob_cube_013)
col_collection_1.objects.link(ob_cube_012)
col_collection_1.objects.link(ob_cube_009)
col_collection_1.objects.link(ob_cube_008)
col_collection_1.objects.link(ob_cube_007)
col_collection_1.objects.link(ob_cube_006)
col_collection_1.objects.link(ob_cube_002)
col_collection_1.objects.link(ob_cube_003)
col_collection_1.objects.link(ob_cube_001)
col_collection_2.objects.link(ob_cube_005)
col_collection_2.objects.link(ob_cube_004)

# ---- scene / render settings (as saved in the file)
scene.frame_start = 1; scene.frame_end = 250; scene.frame_set(1)
scene.render.engine = 'BLENDER_EEVEE_NEXT'
scene.render.resolution_percentage = 50
scene.render.dither_intensity = 0.0
scene.cycles.use_denoising = False
scene.cycles.samples = 128
scene.cycles.sampling_pattern = 'TABULATED_SOBOL'
scene.cycles.light_sampling_threshold = 0.0
scene.cycles.use_adaptive_sampling = False
scene.cycles.use_light_tree = False
scene.cycles.blur_glossy = 0.0
scene.cycles.sample_clamp_indirect = 0.0
scene.view_settings.view_transform = 'Standard'
bpy.context.view_layer.update()

# ---- added for rendering (the .blend has no active camera and no usable light): camera, sun
cam_auto = bpy.data.cameras.new('AutoCamera')
cam_auto.lens = 50.0
cam_auto.sensor_width = 36.0
cam_auto.clip_end = 2289.41
ob_auto_camera = bpy.data.objects.new('AutoCamera', cam_auto)
scene.collection.objects.link(ob_auto_camera)
ob_auto_camera.location = (129.343, -155.541, 109.361)
ob_auto_camera.rotation_euler = (1.09748, -7.21219e-08, 0.694738)
scene.camera = ob_auto_camera
light_auto_sun = bpy.data.lights.new('AutoSun', 'SUN')
light_auto_sun.energy = 3.0
light_auto_sun.angle = 0.0523599
ob_auto_sun = bpy.data.objects.new('AutoSun', light_auto_sun)
scene.collection.objects.link(ob_auto_sun)
ob_auto_sun.rotation_euler = (0.872665, 0.174533, 0.523599)
bpy.context.view_layer.update()
